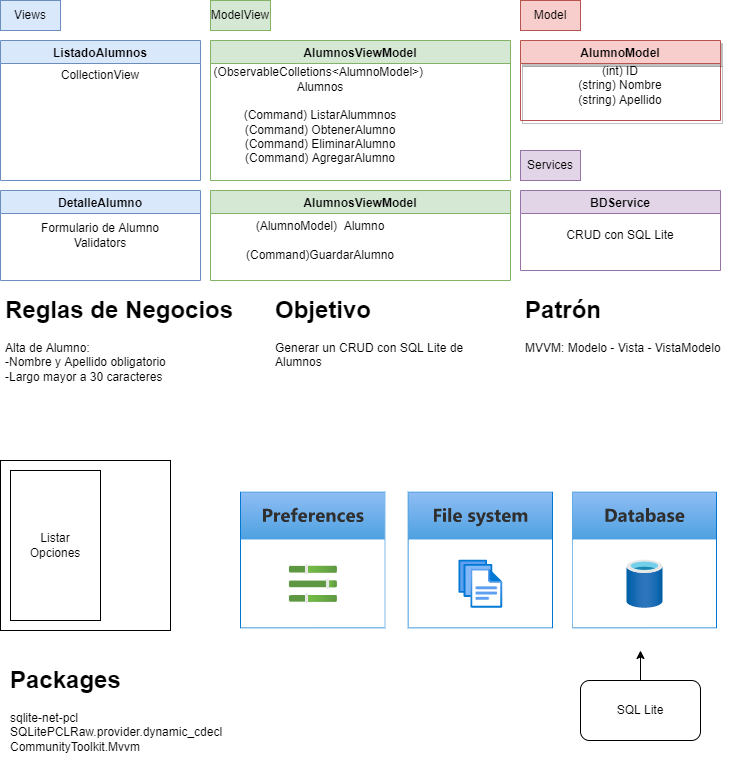

The diagram above was exported from draw.io. Its source (the exported page's mxGraphModel, read from the mxfile embedded in the PNG):
<mxGraphModel dx="1145" dy="693" grid="1" gridSize="10" guides="1" tooltips="1" connect="1" arrows="1" fold="1" page="1" pageScale="1" pageWidth="827" pageHeight="1169" math="0" shadow="0">
  <root>
    <mxCell id="0" />
    <mxCell id="1" parent="0" />
    <mxCell id="c-SrezF3dRg-0r12ovPg-1" value="ListadoAlumnos" style="swimlane;fillColor=#dae8fc;strokeColor=#6c8ebf;" vertex="1" parent="1">
      <mxGeometry x="40" y="120" width="200" height="140" as="geometry" />
    </mxCell>
    <mxCell id="c-SrezF3dRg-0r12ovPg-15" value="CollectionView" style="text;html=1;strokeColor=none;fillColor=none;align=center;verticalAlign=middle;whiteSpace=wrap;rounded=0;" vertex="1" parent="c-SrezF3dRg-0r12ovPg-1">
      <mxGeometry y="20" width="200" height="30" as="geometry" />
    </mxCell>
    <mxCell id="c-SrezF3dRg-0r12ovPg-2" value="AlumnosViewModel" style="swimlane;fillColor=#d5e8d4;strokeColor=#82b366;startSize=23;" vertex="1" parent="1">
      <mxGeometry x="250" y="120" width="300" height="140" as="geometry" />
    </mxCell>
    <mxCell id="c-SrezF3dRg-0r12ovPg-11" value="(ObservableColletions&amp;lt;AlumnoModel&amp;gt;)&amp;nbsp; Alumnos&lt;br&gt;&lt;br&gt;(Command) ListarAlummnos&lt;br&gt;(Command) ObtenerAlumno&lt;br&gt;(Command) EliminarAlumno&lt;br&gt;(Command) AgregarAlumno" style="text;html=1;strokeColor=none;fillColor=none;align=center;verticalAlign=middle;whiteSpace=wrap;rounded=0;" vertex="1" parent="c-SrezF3dRg-0r12ovPg-2">
      <mxGeometry x="20" y="20" width="180" height="110" as="geometry" />
    </mxCell>
    <mxCell id="c-SrezF3dRg-0r12ovPg-3" value="Views" style="text;html=1;strokeColor=#6c8ebf;fillColor=#dae8fc;align=center;verticalAlign=middle;whiteSpace=wrap;rounded=0;" vertex="1" parent="1">
      <mxGeometry x="40" y="80" width="60" height="30" as="geometry" />
    </mxCell>
    <mxCell id="c-SrezF3dRg-0r12ovPg-4" value="ModelView" style="text;html=1;strokeColor=#82b366;fillColor=#d5e8d4;align=center;verticalAlign=middle;whiteSpace=wrap;rounded=0;" vertex="1" parent="1">
      <mxGeometry x="250" y="80" width="60" height="30" as="geometry" />
    </mxCell>
    <mxCell id="c-SrezF3dRg-0r12ovPg-5" value="Model" style="text;html=1;strokeColor=#b85450;fillColor=#f8cecc;align=center;verticalAlign=middle;whiteSpace=wrap;rounded=0;" vertex="1" parent="1">
      <mxGeometry x="560" y="80" width="60" height="30" as="geometry" />
    </mxCell>
    <mxCell id="c-SrezF3dRg-0r12ovPg-6" value="AlumnoModel" style="swimlane;fillColor=#f8cecc;strokeColor=#b85450;swimlaneFillColor=none;glass=0;shadow=1;" vertex="1" parent="1">
      <mxGeometry x="560" y="120" width="200" height="80" as="geometry" />
    </mxCell>
    <mxCell id="c-SrezF3dRg-0r12ovPg-9" value="(int) ID&lt;br&gt;(string) Nombre&lt;br&gt;(string) Apellido" style="text;html=1;strokeColor=none;fillColor=none;align=center;verticalAlign=middle;whiteSpace=wrap;rounded=0;" vertex="1" parent="c-SrezF3dRg-0r12ovPg-6">
      <mxGeometry x="10" y="30" width="180" height="30" as="geometry" />
    </mxCell>
    <mxCell id="c-SrezF3dRg-0r12ovPg-7" value="&lt;h1&gt;Objetivo&lt;/h1&gt;&lt;p&gt;Generar un CRUD con SQL Lite de Alumnos&lt;/p&gt;" style="text;html=1;strokeColor=none;fillColor=none;spacing=5;spacingTop=-20;whiteSpace=wrap;overflow=hidden;rounded=0;" vertex="1" parent="1">
      <mxGeometry x="310" y="370" width="200" height="120" as="geometry" />
    </mxCell>
    <mxCell id="c-SrezF3dRg-0r12ovPg-8" value="DetalleAlumno" style="swimlane;fillColor=#dae8fc;strokeColor=#6c8ebf;" vertex="1" parent="1">
      <mxGeometry x="40" y="270" width="200" height="90" as="geometry" />
    </mxCell>
    <mxCell id="c-SrezF3dRg-0r12ovPg-16" value="Formulario de Alumno&lt;br&gt;Validators" style="text;html=1;strokeColor=none;fillColor=none;align=center;verticalAlign=middle;whiteSpace=wrap;rounded=0;" vertex="1" parent="c-SrezF3dRg-0r12ovPg-8">
      <mxGeometry y="30" width="200" height="30" as="geometry" />
    </mxCell>
    <mxCell id="c-SrezF3dRg-0r12ovPg-13" value="AlumnosViewModel" style="swimlane;fillColor=#d5e8d4;strokeColor=#82b366;startSize=23;" vertex="1" parent="1">
      <mxGeometry x="250" y="270" width="300" height="90" as="geometry" />
    </mxCell>
    <mxCell id="c-SrezF3dRg-0r12ovPg-14" value="(AlumnoModel)&amp;nbsp; Alumno&lt;br&gt;&lt;br&gt;(Command)GuardarAlumno&lt;br&gt;" style="text;html=1;strokeColor=none;fillColor=none;align=center;verticalAlign=middle;whiteSpace=wrap;rounded=0;" vertex="1" parent="c-SrezF3dRg-0r12ovPg-13">
      <mxGeometry x="20" y="20" width="180" height="60" as="geometry" />
    </mxCell>
    <mxCell id="c-SrezF3dRg-0r12ovPg-17" value="&lt;h1&gt;Reglas de Negocios&lt;/h1&gt;&lt;div&gt;Alta de Alumno:&lt;br&gt;-Nombre y Apellido obligatorio&lt;br&gt;-Largo mayor a 30 caracteres&lt;/div&gt;" style="text;html=1;strokeColor=none;fillColor=none;spacing=5;spacingTop=-20;whiteSpace=wrap;overflow=hidden;rounded=0;" vertex="1" parent="1">
      <mxGeometry x="40" y="370" width="270" height="120" as="geometry" />
    </mxCell>
    <mxCell id="c-SrezF3dRg-0r12ovPg-18" value="" style="whiteSpace=wrap;html=1;aspect=fixed;" vertex="1" parent="1">
      <mxGeometry x="40" y="540" width="170" height="170" as="geometry" />
    </mxCell>
    <mxCell id="c-SrezF3dRg-0r12ovPg-19" value="Listar&lt;br&gt;Opciones" style="rounded=0;whiteSpace=wrap;html=1;" vertex="1" parent="1">
      <mxGeometry x="50" y="550" width="90" height="150" as="geometry" />
    </mxCell>
    <mxCell id="c-SrezF3dRg-0r12ovPg-21" value="Services" style="text;html=1;strokeColor=#9673a6;fillColor=#e1d5e7;align=center;verticalAlign=middle;whiteSpace=wrap;rounded=0;" vertex="1" parent="1">
      <mxGeometry x="560" y="230" width="60" height="30" as="geometry" />
    </mxCell>
    <mxCell id="c-SrezF3dRg-0r12ovPg-22" value="BDService" style="swimlane;fillColor=#e1d5e7;strokeColor=#9673a6;" vertex="1" parent="1">
      <mxGeometry x="560" y="270" width="200" height="80" as="geometry" />
    </mxCell>
    <mxCell id="c-SrezF3dRg-0r12ovPg-23" value="CRUD con SQL Lite" style="text;html=1;strokeColor=none;fillColor=none;align=center;verticalAlign=middle;whiteSpace=wrap;rounded=0;" vertex="1" parent="c-SrezF3dRg-0r12ovPg-22">
      <mxGeometry x="10" y="30" width="180" height="30" as="geometry" />
    </mxCell>
    <mxCell id="c-SrezF3dRg-0r12ovPg-24" value="&lt;h1&gt;Patrón&lt;/h1&gt;&lt;div&gt;MVVM: Modelo - Vista - VistaModelo&lt;/div&gt;" style="text;html=1;strokeColor=none;fillColor=none;spacing=5;spacingTop=-20;whiteSpace=wrap;overflow=hidden;rounded=0;" vertex="1" parent="1">
      <mxGeometry x="560" y="370" width="230" height="120" as="geometry" />
    </mxCell>
    <mxCell id="c-SrezF3dRg-0r12ovPg-25" value="" style="shape=image;verticalLabelPosition=bottom;labelBackgroundColor=default;verticalAlign=top;aspect=fixed;imageAspect=0;image=https://docs.microsoft.com/en-us/learn/dot-net-maui/store-local-data/media/2-data-storage-options.svg;" vertex="1" parent="1">
      <mxGeometry x="277.24" y="570" width="482.76" height="140" as="geometry" />
    </mxCell>
    <mxCell id="c-SrezF3dRg-0r12ovPg-27" style="edgeStyle=orthogonalEdgeStyle;rounded=0;orthogonalLoop=1;jettySize=auto;html=1;" edge="1" parent="1" source="c-SrezF3dRg-0r12ovPg-26">
      <mxGeometry relative="1" as="geometry">
        <mxPoint x="680" y="730" as="targetPoint" />
      </mxGeometry>
    </mxCell>
    <mxCell id="c-SrezF3dRg-0r12ovPg-26" value="SQL Lite" style="rounded=1;whiteSpace=wrap;html=1;" vertex="1" parent="1">
      <mxGeometry x="620" y="760" width="120" height="60" as="geometry" />
    </mxCell>
    <mxCell id="c-SrezF3dRg-0r12ovPg-28" value="&lt;h1&gt;Packages&lt;/h1&gt;&lt;div&gt;sqlite-net-pcl&lt;br&gt;&lt;/div&gt;&lt;div&gt;SQLitePCLRaw.provider.dynamic_cdecl&lt;br&gt;&lt;/div&gt;&lt;div&gt;CommunityToolkit.Mvvm&lt;/div&gt;" style="text;html=1;strokeColor=none;fillColor=none;spacing=5;spacingTop=-20;whiteSpace=wrap;overflow=hidden;rounded=0;" vertex="1" parent="1">
      <mxGeometry x="45" y="740" width="275" height="120" as="geometry" />
    </mxCell>
  </root>
</mxGraphModel>